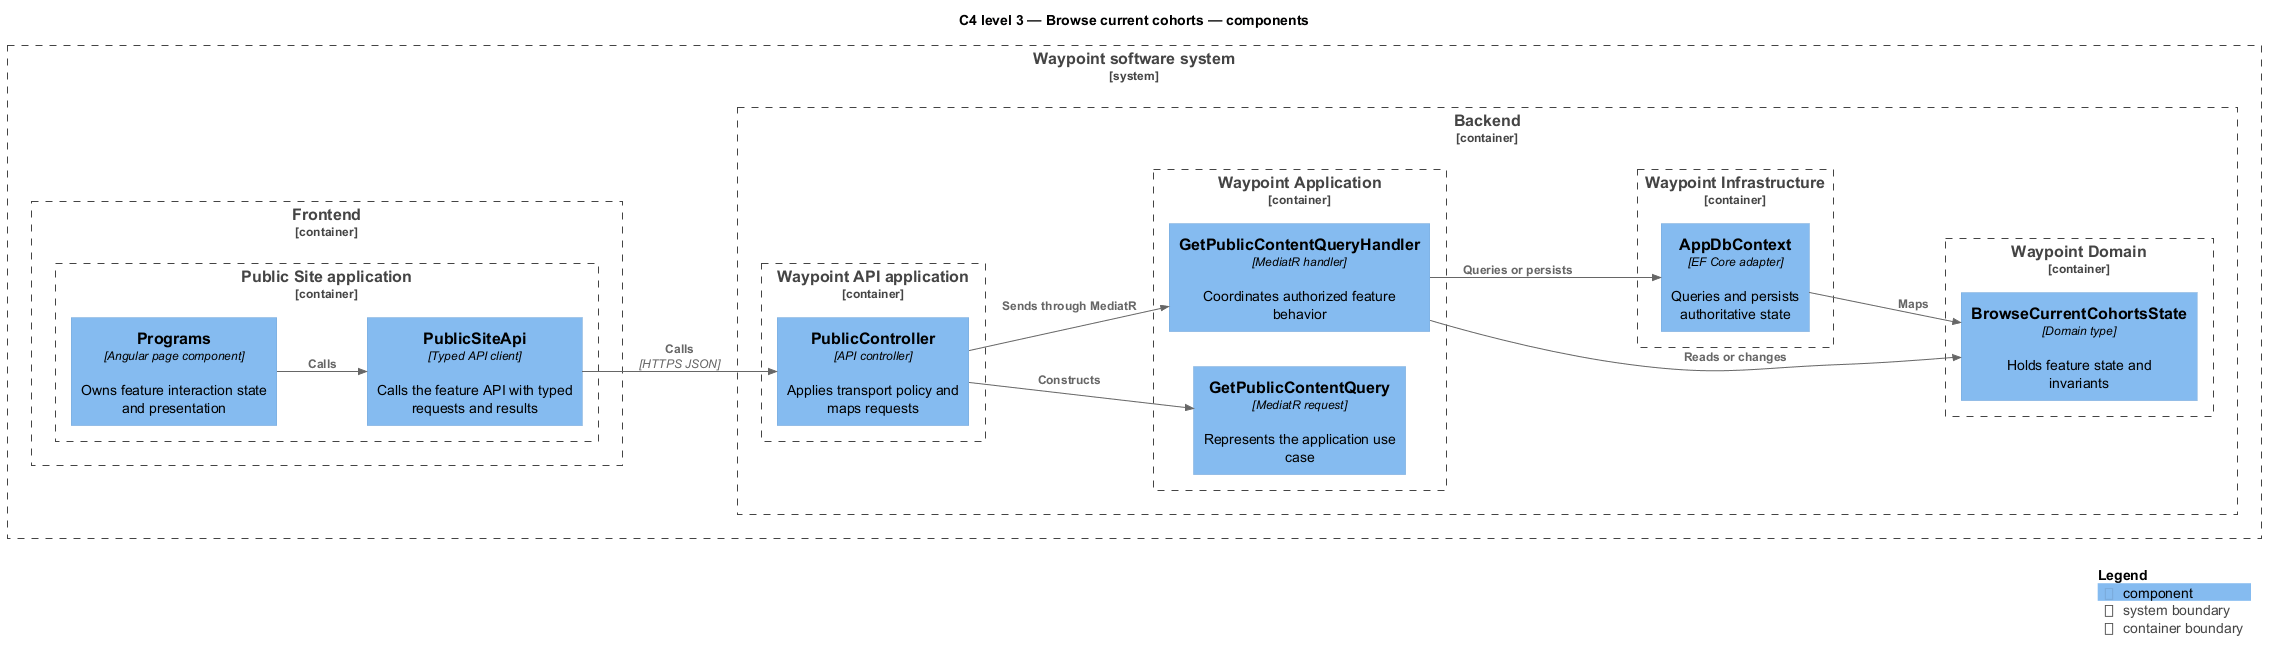

The diagram above was rendered by PlantUML. Its source (embedded in the PNG):
@startuml
!include <C4/C4_Component>
LAYOUT_LEFT_RIGHT()
title C4 level 3 — Browse current cohorts — components
System_Boundary(waypoint, "Waypoint software system") {
  Container_Boundary(frontend, "Frontend") {
    Container_Boundary(frontend_app, "Public Site application") {
      Component(page, "Programs", "Angular page component", "Owns feature interaction state and presentation")
      Component(client, "PublicSiteApi", "Typed API client", "Calls the feature API with typed requests and results")
    }
  }
  Container_Boundary(backend, "Backend") {
    Container_Boundary(api_app, "Waypoint API application") {
      Component(controller, "PublicController", "API controller", "Applies transport policy and maps requests")
    }
    Container_Boundary(application, "Waypoint Application") {
      Component(request, "GetPublicContentQuery", "MediatR request", "Represents the application use case")
      Component(handler, "GetPublicContentQueryHandler", "MediatR handler", "Coordinates authorized feature behavior")
    }
    Container_Boundary(domain, "Waypoint Domain") {
      Component(entity, "BrowseCurrentCohortsState", "Domain type", "Holds feature state and invariants")
    }
    Container_Boundary(infrastructure, "Waypoint Infrastructure") {
      Component(persistence, "AppDbContext", "EF Core adapter", "Queries and persists authoritative state")
    }
  }
}
Rel(page, client, "Calls")
Rel(client, controller, "Calls", "HTTPS JSON")
Rel(controller, request, "Constructs")
Rel(controller, handler, "Sends through MediatR")
Rel(handler, entity, "Reads or changes")
Rel(handler, persistence, "Queries or persists")
Rel(persistence, entity, "Maps")
SHOW_LEGEND()
@enduml